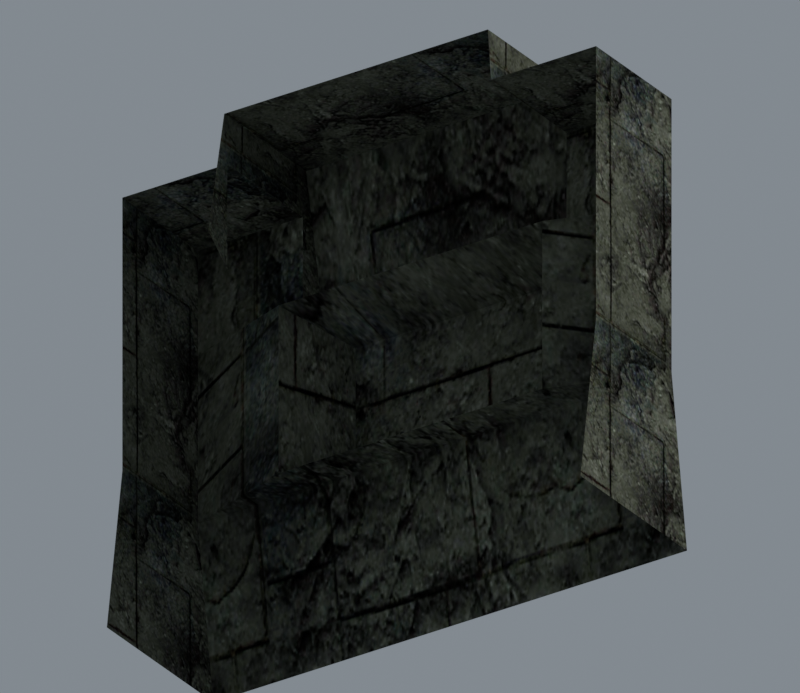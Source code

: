 # Source: current-context.blend  (saved by Blender 5.2.45; exported with 4.5.12 LTS)
import bpy
from mathutils import Matrix  # noqa: F401  (used for matrix-valued properties, if any)

bpy.ops.wm.read_factory_settings(use_empty=True)
scene = bpy.context.scene
scene.name = 'Object51'

# ---- collections
col_collection = bpy.data.collections.new('Collection'); scene.collection.children.link(col_collection)

# ---- images (referenced by path relative to the original .blend; pixels are not part of the script)
import os
ASSET_DIR = os.environ.get("B2B_ASSET_DIR", "")  # directory of the original .blend (textures are referenced by path, not embedded)
HERE = os.path.dirname(os.path.abspath(__file__))  # packed textures are extracted next to this script under _unpacked/

def load_image(name, relpath, width, height, colorspace="sRGB"):
    """Load a texture the original file referenced (path relative to the .blend, or extracted next to this script)."""
    p = next((c for c in (os.path.join(HERE, relpath), os.path.join(ASSET_DIR, relpath)) if relpath and os.path.exists(c)), "")
    if p:
        img = bpy.data.images.load(p, check_existing=True)
        img.name = name
    else:  # same state as the original file: an image datablock whose file is absent (Cycles renders it pink)
        img = bpy.data.images.new(name, width, height)
        img.source = "FILE"
        img.filepath = "//" + (relpath or name)
    img.colorspace_settings.name = colorspace
    return img
img_deep_wall12_jpg = load_image('deep_wall12.jpg', '_unpacked/deep_wall12.25f680e2.jpg', 256, 256, 'sRGB')

# ---- materials (node trees are filled in below, after node groups)
mat_deep_wall12_jpg = bpy.data.materials.new('deep_wall12.jpg')
mat_deep_wall12_jpg.diffuse_color = (0.4526, 0.758, 0.752, 1.0)

# ---- material node trees
mat_deep_wall12_jpg.use_nodes = True; mat_deep_wall12_jpg.node_tree.nodes.clear()
_N = mat_deep_wall12_jpg.node_tree.nodes; _L = mat_deep_wall12_jpg.node_tree.links
n0 = _N.new('ShaderNodeBsdfPrincipled'); n0.name = 'Principled BSDF'; n0.location = (-200, 100)
n0.inputs[2].default_value = 1.0
n0.inputs[10].default_value = 0.005
n0.inputs[13].default_value = 0.0
n1 = _N.new('ShaderNodeOutputMaterial'); n1.name = 'Material Output'; n1.location = (200, 100)
n2 = _N.new('ShaderNodeTexImage'); n2.name = 'Image Texture'; n2.location = (-600, 100)
n2.image = img_deep_wall12_jpg
_L.new(n0.outputs[0], n1.inputs[0])
_L.new(n2.outputs[0], n0.inputs[0])
n1.is_active_output = True

# ---- world
world_world = bpy.data.worlds.new('World'); scene.world = world_world
world_world.use_nodes = True; world_world.node_tree.nodes.clear()
_N = world_world.node_tree.nodes; _L = world_world.node_tree.links
n0 = _N.new('ShaderNodeOutputWorld'); n0.name = 'World Output'; n0.location = (200, 100)
n1 = _N.new('ShaderNodeBackground'); n1.name = 'Background'; n1.location = (-200, 100)
n1.inputs[0].default_value = (0.32, 0.36, 0.4, 1.0)
n1.inputs[1].default_value = 0.7
_L.new(n1.outputs[0], n0.inputs[0])
n0.is_active_output = True
world_world.color = (0.05088, 0.05088, 0.05088)
world_world.sun_shadow_jitter_overblur = 0.0

# ---- cameras
cam_offlinecamera = bpy.data.cameras.new('OfflineCamera')
cam_offlinecamera.type = 'ORTHO'
cam_offlinecamera.clip_end = 6000.0
cam_offlinecamera.ortho_scale = 420.0

# ---- lights
light_offlinediffusesun = bpy.data.lights.new('OfflineDiffuseSun', 'SUN')
light_offlinediffusesun.angle = 0.3
light_offlinediffusesun.energy = 2.3

# ---- meshes
me_object51 = bpy.data.meshes.new('Object51')
me_object51.from_pydata([(-150.1, -85.52, 262.8), (-83.56, -85.52, 262.8), (-83.56, -14.6, 262.8), (-150.1, -14.6, 262.8), (-83.56, -88.6, 291.6), (83.44, -88.6, 291.6), (83.44, -11.71, 291.5), (-83.56, -11.71, 291.5), (83.44, -85.52, 262.8), (149.9, -85.52, 262.8), (149.9, -14.6, 262.8), (83.44, -14.6, 262.8), (-150.1, -100.0, 0.0), (-83.56, -100.0, 0.0), (-83.56, -85.52, 100.0), (-150.1, -85.52, 100.0), (83.44, -100.0, 0.0), (83.44, -85.52, 100.0), (149.9, -100.0, 0.0), (149.9, -85.52, 100.0), (-83.56, -62.72, 100.0), (-83.56, -62.72, 200.0), (-150.1, -85.52, 200.0), (-65.8, -108.8, 110.6), (65.69, -108.8, 110.6), (65.69, -108.8, 189.4), (-65.8, -108.8, 189.4), (83.44, -62.72, 100.0), (149.9, -85.52, 200.0), (83.44, -62.72, 200.0), (-83.56, -85.52, 200.0), (-83.56, -103.7, 215.4), (83.44, -103.7, 215.4), (83.44, -85.52, 200.0), (149.9, -0.0129, 0.0), (149.9, -14.6, 100.0), (149.9, -14.6, 200.0), (-150.1, -0.0129, 0.0), (-150.1, -14.6, 100.0), (-150.1, -14.6, 200.0), (83.44, -14.6, 200.0), (83.44, 3.373, 215.2)], [], [(0, 1, 2), (2, 3, 0), (4, 5, 6), (6, 7, 4), (8, 9, 10), (10, 11, 8), (12, 13, 14), (14, 15, 12), (13, 16, 17), (17, 14, 13), (16, 18, 19), (19, 17, 16), (15, 20, 21), (21, 22, 15), (23, 24, 25), (25, 26, 23), (27, 19, 28), (28, 29, 27), (22, 30, 1), (1, 0, 22), (31, 32, 5), (5, 4, 31), (33, 28, 9), (9, 8, 33), (18, 34, 35), (35, 19, 18), (19, 35, 36), (36, 28, 19), (28, 36, 10), (10, 9, 28), (37, 12, 15), (15, 38, 37), (38, 15, 22), (22, 39, 38), (39, 22, 0), (0, 3, 39), (2, 1, 4), (4, 7, 2), (8, 11, 6), (6, 5, 8), (1, 30, 31), (31, 4, 1), (33, 8, 5), (5, 32, 33), (11, 40, 41), (41, 6, 11), (19, 27, 17), (20, 15, 14), (27, 20, 14), (27, 14, 17), (21, 20, 23), (23, 26, 21), (27, 29, 25), (25, 24, 27), (29, 21, 26), (26, 25, 29)])
me_object51.polygons.foreach_set('use_smooth', [True] * 56)
_k = set([(0, 1), (0, 3), (0, 22), (1, 2), (1, 30), (1, 31), (2, 4), (4, 5), (4, 7), (4, 31), (5, 6), (5, 32), (5, 33), (6, 11), (8, 9), (8, 11), (8, 33), (9, 10), (9, 28), (10, 28), (12, 15), (14, 15), (14, 17), (14, 20), (15, 20), (15, 22), (17, 19), (18, 19), (19, 27), (19, 28), (20, 21), (21, 23), (21, 26), (23, 26), (24, 25), (25, 26), (25, 27), (25, 29), (27, 29)])
me_object51.attributes.new('sharp_edge', 'BOOLEAN', 'EDGE').data.foreach_set('value', [ (min(e.vertices), max(e.vertices)) in _k for e in me_object51.edges])
_uv = me_object51.uv_layers.new(name='Float2')
_uv.uv.foreach_set('vector', [-0.4097, 0.0172, -0.0064, 0.0172, -0.0064, 0.4093, -0.0064, 0.4093, -0.4097, 0.4093, -0.4097, 0.0172, -0.0064, 0.0001, 1.006, 0.0001, 1.006, 0.4253, 1.006, 0.4253, -0.0064, 0.4253, -0.0064, 0.0001, 1.006, 0.0172, 1.41, 0.0172, 1.41, 0.4093, 1.41, 0.4093, 1.006, 0.4093, 1.006, 0.0172, 1.169, 0.9644, 0.8726, 0.9644, 0.8726, 0.6755, 0.8726, 0.6755, 1.169, 0.6755, 1.169, 0.9644, 0.8726, 0.9644, 0.1274, 0.9644, 0.1274, 0.6755, 0.1274, 0.6755, 0.8726, 0.6755, 0.8726, 0.9644, 0.1274, 0.9644, -0.1693, 0.9644, -0.1693, 0.6755, -0.1693, 0.6755, 0.1274, 0.6755, 0.1274, 0.9644, 1.169, 0.6755, 0.8726, 0.7394, 0.8726, 0.4099, 0.8726, 0.4099, 1.169, 0.346, 1.169, 0.6755, 0.7934, 0.5753, 0.2066, 0.5753, 0.2066, 0.3159, 0.2066, 0.3159, 0.7934, 0.3159, 0.7934, 0.5753, 0.1274, 0.7394, -0.1693, 0.6755, -0.1693, 0.346, -0.1693, 0.346, 0.1274, 0.4099, 0.1274, 0.7394, 1.169, 0.346, 0.8726, 0.346, 0.8726, 0.1392, 0.8726, 0.1392, 1.169, 0.1392, 1.169, 0.346, 0.8726, 0.2445, 0.1274, 0.2445, 0.1274, 0.0356, 0.1274, 0.0356, 0.8726, 0.0356, 0.8726, 0.2445, 0.1274, 0.346, -0.1693, 0.346, -0.1693, 0.1392, -0.1693, 0.1392, 0.1274, 0.1392, 0.1274, 0.346, 0.604, 0.0302, 0.604, 0.5908, 0.0189, 0.509, 0.0189, 0.509, 0.0189, 0.1114, 0.604, 0.0302, 0.0189, 0.1114, 0.0189, 0.509, -0.5663, 0.509, -0.5663, 0.509, -0.5663, 0.1114, 0.0189, 0.1114, -0.5663, 0.1114, -0.5663, 0.509, -0.9336, 0.509, -0.9336, 0.509, -0.9336, 0.1114, -0.5663, 0.1114, 0.604, 0.5908, 0.604, 0.0302, 0.0189, 0.1114, 0.0189, 0.1114, 0.0189, 0.509, 0.604, 0.5908, 0.0189, 0.509, 0.0189, 0.1114, -0.5663, 0.1114, -0.5663, 0.1114, -0.5663, 0.509, 0.0189, 0.509, -0.5663, 0.509, -0.5663, 0.1114, -0.9336, 0.1114, -0.9336, 0.1114, -0.9336, 0.509, -0.5663, 0.509, -0.9336, 0.509, -0.9336, 0.1114, -1.102, 0.0942, -1.102, 0.0942, -1.102, 0.5252, -0.9336, 0.509, -0.9336, 0.1114, -0.9336, 0.509, -1.102, 0.5252, -1.102, 0.5252, -1.102, 0.0942, -0.9336, 0.1114, -0.9336, 0.1114, -0.5663, 0.1114, -0.6563, 0.0096, -0.6563, 0.0096, -1.102, 0.0942, -0.9336, 0.1114, -0.5663, 0.1114, -0.9336, 0.1114, -1.102, 0.0942, -1.102, 0.0942, -0.6563, 0.0096, -0.5663, 0.1114, -0.9336, 0.509, -0.5663, 0.509, -0.6556, 0.6098, -0.6556, 0.6098, -1.102, 0.5252, -0.9336, 0.509, -0.1693, 0.6755, 0.1274, 0.7394, 0.1274, 0.6755, 0.8726, 0.7394, 1.169, 0.6755, 0.8726, 0.6755, 0.1274, 0.7394, 0.8726, 0.7394, 0.8726, 0.6755, 0.1274, 0.7394, 0.8726, 0.6755, 0.1274, 0.6755, 0.6523, 0.5747, 0.6523, 0.2702, 0.3477, 0.3025, 0.3477, 0.3025, 0.3477, 0.5424, 0.6523, 0.5747, 0.6523, 0.2702, 0.6523, 0.5747, 0.3477, 0.5424, 0.3477, 0.5424, 0.3477, 0.3025, 0.6523, 0.2702, 0.1274, 0.4099, 0.8726, 0.4099, 0.7934, 0.3159, 0.7934, 0.3159, 0.2066, 0.3159, 0.1274, 0.4099])
me_object51.materials.append(mat_deep_wall12_jpg)
me_object51.update()
me_object51.normals_split_custom_set([tuple(v) for v in zip(*[iter([0.0, 0.0, 1.0, 0.0, 0.0, 1.0, 0.0, 0.0, 1.0, 0.0, 0.0, 1.0, 0.0, 0.0, 1.0, 0.0, 0.0, 1.0, 0.0, 0.001745, 1.0, 0.0, 0.001745, 1.0, 0.0, 0.001745, 1.0, 0.0, 0.001745, 1.0, 0.0, 0.001745, 1.0, 0.0, 0.001745, 1.0, 0.0, 0.0, 1.0, 0.0, 0.0, 1.0, 0.0, 0.0, 1.0, 0.0, 0.0, 1.0, 0.0, 0.0, 1.0, 0.0, 0.0, 1.0, 0.0, -0.9897, 0.1434, 0.0, -0.9897, 0.1434, 0.0, -0.9897, 0.1434, 0.0, -0.9897, 0.1434, 0.0, -0.9897, 0.1434, 0.0, -0.9897, 0.1434, 0.0, -0.9897, 0.1434, 0.0, -0.9897, 0.1434, 0.0, -0.9897, 0.1434, 0.0, -0.9897, 0.1434, 0.0, -0.9897, 0.1434, 0.0, -0.9897, 0.1434, 0.0, -0.9897, 0.1434, 0.0, -0.9897, 0.1434, 0.0, -0.9897, 0.1434, 0.0, -0.9897, 0.1434, 0.0, -0.9897, 0.1434, 0.0, -0.9897, 0.1434, 0.3244, -0.9459, 0.0, 0.3244, -0.9459, 0.0, 0.3244, -0.9459, 0.0, 0.3244, -0.9459, 0.0, 0.3244, -0.9459, 0.0, 0.3244, -0.9459, 0.0, 0.0, -1.0, 0.0, 0.0, -1.0, 0.0, 0.0, -1.0, 0.0, 0.0, -1.0, 0.0, 0.0, -1.0, 0.0, 0.0, -1.0, 0.0, -0.3244, -0.9459, 0.0, -0.3244, -0.9459, 0.0, -0.3244, -0.9459, 0.0, -0.3244, -0.9459, 0.0, -0.3244, -0.9459, 0.0, -0.3244, -0.9459, 0.0, 0.0, -1.0, 0.0, 0.0, -1.0, 0.0, 0.0, -1.0, 0.0, 0.0, -1.0, 0.0, 0.0, -1.0, 0.0, 0.0, -1.0, 0.0, 0.0, -0.981, 0.1941, 0.0, -0.981, 0.1941, 0.0, -0.981, 0.1941, 0.0, -0.981, 0.1941, 0.0, -0.981, 0.1941, 0.0, -0.981, 0.1941, 0.0, -1.0, 0.0, 0.0, -1.0, 0.0, 0.0, -1.0, 0.0, 0.0, -1.0, 0.0, 0.0, -1.0, 0.0, 0.0, -1.0, 0.0, 1.0, 0.0, 0.0, 1.0, 0.0, 0.0, 1.0, 0.0, 0.0, 1.0, 0.0, 0.0, 1.0, 0.0, 0.0, 1.0, 0.0, 0.0, 1.0, 0.0, 0.0, 1.0, 0.0, 0.0, 1.0, 0.0, 0.0, 1.0, 0.0, 0.0, 1.0, 0.0, 0.0, 1.0, 0.0, 0.0, 1.0, 0.0, 0.0, 1.0, 0.0, 0.0, 1.0, 0.0, 0.0, 1.0, 0.0, 0.0, 1.0, 0.0, 0.0, 1.0, 0.0, 0.0, -1.0, 0.0, 0.0, -1.0, 0.0, 0.0, -1.0, 0.0, 0.0, -1.0, 0.0, 0.0, -1.0, 0.0, 0.0, -1.0, 0.0, 0.0, -1.0, 0.0, 0.0, -1.0, 0.0, 0.0, -1.0, 0.0, 0.0, -1.0, 0.0, 0.0, -1.0, 0.0, 0.0, -1.0, 0.0, 0.0, -1.0, 0.0, 0.0, -1.0, 0.0, 0.0, -1.0, 0.0, 0.0, -1.0, 0.0, 0.0, -1.0, 0.0, 0.0, -1.0, 0.0, 0.0, -1.0, 0.0, 0.0, -1.0, 0.0, 0.0, -1.0, 0.0, 0.0, -1.0, 0.0, 0.0, -1.0, 0.0, 0.0, -1.0, 0.0, 0.0, 1.0, 0.0, 0.0, 1.0, 0.0, 0.0, 1.0, 0.0, 0.0, 1.0, 0.0, 0.0, 1.0, 0.0, 0.0, 1.0, 0.0, 0.0, -1.0, 0.0, 0.0, -1.0, 0.0, 0.0, -1.0, 0.0, 0.0, -1.0, 0.0, 0.0, -1.0, 0.0, 0.0, -1.0, 0.0, 0.0, 1.0, 0.0, 0.0, 1.0, 0.0, 0.0, 1.0, 0.0, 0.0, 1.0, 0.0, 0.0, 1.0, 0.0, 0.0, 1.0, 0.0, 0.0, 1.0, 5.146e-08, 0.0, 1.0, 4.328e-07, 0.0, 1.0, 3.982e-07, 0.0, 1.0, 3.982e-07, 0.0, 1.0, 0.0, 0.0, 1.0, 5.146e-08, 0.0, 0.0, 0.0, 1.0, 0.0, 0.0, 1.0, 0.0, 0.0, 1.0, 0.0, 0.0, 1.0, 0.0, 0.0, 1.0, 0.0, 0.0, 1.0, 0.0, 0.0, 1.0, 0.0, 0.0, 1.0, 0.0, 0.0, 1.0, 0.0, 0.0, 1.0, 0.0, 0.0, 1.0, 0.0, 0.0, 1.0, -0.9332, -0.3595, 0.0, -0.9332, -0.3595, 0.0, -0.9332, -0.3595, 0.0, -0.9332, -0.3595, 0.0, -0.9332, -0.3595, 0.0, -0.9332, -0.3595, 0.0, 0.9332, -0.3595, 0.0, 0.9332, -0.3595, 0.0, 0.9332, -0.3595, 0.0, 0.9332, -0.3595, 0.0, 0.9332, -0.3595, 0.0, 0.9332, -0.3595, 0.0, 0.0, -0.2248, 0.9744, 0.0, -0.2248, 0.9744, 0.0, -0.2248, 0.9744, 0.0, -0.2248, 0.9744, 0.0, -0.2248, 0.9744, 0.0, -0.2248, 0.9744])] * 3)])
arm_object51_skeleton = bpy.data.armatures.new('Object51_skeleton')  # bones are not reproduced

# ---- objects
ob_object51_skeleton = bpy.data.objects.new('Object51_skeleton', arm_object51_skeleton)
ob_object51 = bpy.data.objects.new('Object51', me_object51)
ob_offlinecamera = bpy.data.objects.new('OfflineCamera', cam_offlinecamera)
ob_offlinediffusesun = bpy.data.objects.new('OfflineDiffuseSun', light_offlinediffusesun)

# ---- transforms, parenting, visibility, modifiers, constraints
ob_object51_skeleton.location = (0.0, 0.0, 0.0)
ob_object51_skeleton.show_in_front = True
ob_object51.parent = ob_object51_skeleton
ob_object51.location = (0.0, 0.0, 0.0)
_vg = ob_object51.vertex_groups.new(name='Box06')
_vg.add([0, 1, 2, 3, 4, 5, 6, 7, 8, 9, 10, 11, 12, 13, 14, 15, 16, 17, 18, 19, 20, 21, 22, 23, 24, 25, 26, 27, 28, 29, 30, 31, 32, 33, 34, 35, 36, 37, 38, 39, 40, 41], 1.0, 'REPLACE')
_m = ob_object51.modifiers.new('Armature', 'ARMATURE')
_m.object = ob_object51_skeleton
ob_offlinecamera.location = (-405.1, 547.3, -244.2)
ob_offlinecamera.rotation_euler = (2.065, 8.608e-08, -2.548)
ob_offlinediffusesun.location = (0.0, 0.0, 0.0)
ob_offlinediffusesun.rotation_euler = (0.45, -0.55, -0.4)

# ---- collection membership
scene.collection.objects.link(ob_object51_skeleton)
scene.collection.objects.link(ob_object51)
scene.collection.objects.link(ob_offlinecamera)
scene.collection.objects.link(ob_offlinediffusesun)

# ---- scene / render settings (as saved in the file)
scene.camera = ob_offlinecamera
scene.frame_start = 0; scene.frame_end = 0; scene.frame_set(0)
scene.render.engine = 'CYCLES'
scene.render.resolution_x = 900
scene.render.resolution_y = 780
scene.render.film_transparent = True
scene.render.bake_bias = 0.0
scene.render.bake_samples = 0
scene.render.compositor_device = 'GPU'
scene.cycles.samples = 24
scene.eevee.use_volume_custom_range = False
scene.eevee.fast_gi_thickness_near = 0.1
scene.eevee.fast_gi_thickness_far = 0.0
scene.eevee.ray_tracing_options.screen_trace_thickness = 0.1
scene.view_settings.view_transform = 'Standard'
bpy.context.view_layer.update()
